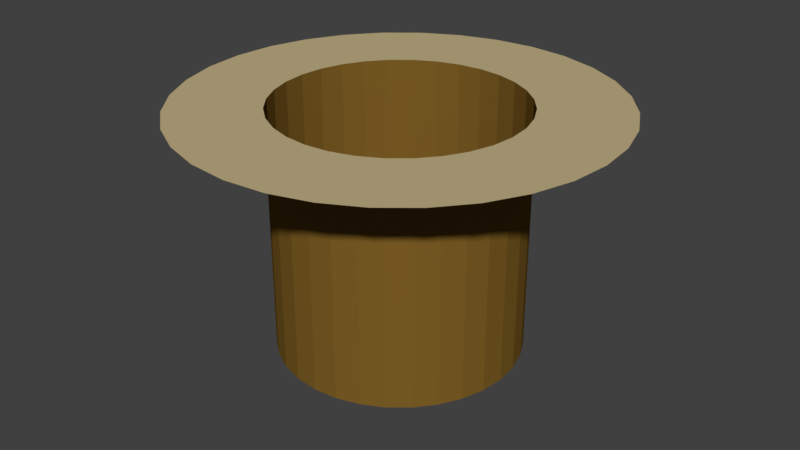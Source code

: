 # Source: Hole.blend  (saved by Blender 2.78.0; exported with 4.5.12 LTS)
import bpy
from mathutils import Matrix  # noqa: F401  (used for matrix-valued properties, if any)

bpy.ops.wm.read_factory_settings(use_empty=True)
scene = bpy.context.scene
scene.name = 'Scene'

# ---- collections
col_collection_1 = bpy.data.collections.new('Collection 1'); scene.collection.children.link(col_collection_1)

# ---- materials (node trees are filled in below, after node groups)
mat_hole = bpy.data.materials.new('Hole')
mat_hole.alpha_threshold = 0.0
mat_hole.use_transparent_shadow = False
mat_hole.diffuse_color = (0.214, 0.1168, 0.01941, 1.0)
mat_hole.roughness = 0.5
mat_hole.line_color = (0.0, 0.0, 0.0, 1.0)
mat_ground = bpy.data.materials.new('Ground')
mat_ground.alpha_threshold = 0.0
mat_ground.use_transparent_shadow = False
mat_ground.diffuse_color = (0.5277, 0.431, 0.2319, 1.0)
mat_ground.roughness = 0.5

# ---- material node trees

# ---- world
world_world = bpy.data.worlds.new('World'); scene.world = world_world
world_world.color = (0.05088, 0.05088, 0.05088)
world_world.use_sun_shadow = False
world_world.sun_shadow_jitter_overblur = 0.0
world_world.cycles.sampling_method = 'MANUAL'

# ---- meshes
me_cylinder = bpy.data.meshes.new('Cylinder')
me_cylinder.from_pydata([(0.0, 1.0, -1.0), (0.0, 1.0, 1.0), (0.1951, 0.9808, -1.0), (0.1951, 0.9808, 1.0), (0.3827, 0.9239, -1.0), (0.3827, 0.9239, 1.0), (0.5556, 0.8315, -1.0), (0.5556, 0.8315, 1.0), (0.7071, 0.7071, -1.0), (0.7071, 0.7071, 1.0), (0.8315, 0.5556, -1.0), (0.8315, 0.5556, 1.0), (0.9239, 0.3827, -1.0), (0.9239, 0.3827, 1.0), (0.9808, 0.1951, -1.0), (0.9808, 0.1951, 1.0), (1.0, 7.55e-08, -1.0), (1.0, 7.55e-08, 1.0), (0.9808, -0.1951, -1.0), (0.9808, -0.1951, 1.0), (0.9239, -0.3827, -1.0), (0.9239, -0.3827, 1.0), (0.8315, -0.5556, -1.0), (0.8315, -0.5556, 1.0), (0.7071, -0.7071, -1.0), (0.7071, -0.7071, 1.0), (0.5556, -0.8315, -1.0), (0.5556, -0.8315, 1.0), (0.3827, -0.9239, -1.0), (0.3827, -0.9239, 1.0), (0.1951, -0.9808, -1.0), (0.1951, -0.9808, 1.0), (-3.258e-07, -1.0, -1.0), (-3.258e-07, -1.0, 1.0), (-0.1951, -0.9808, -1.0), (-0.1951, -0.9808, 1.0), (-0.3827, -0.9239, -1.0), (-0.3827, -0.9239, 1.0), (-0.5556, -0.8315, -1.0), (-0.5556, -0.8315, 1.0), (-0.7071, -0.7071, -1.0), (-0.7071, -0.7071, 1.0), (-0.8315, -0.5556, -1.0), (-0.8315, -0.5556, 1.0), (-0.9239, -0.3827, -1.0), (-0.9239, -0.3827, 1.0), (-0.9808, -0.1951, -1.0), (-0.9808, -0.1951, 1.0), (-1.0, 9.656e-07, -1.0), (-1.0, 9.656e-07, 1.0), (-0.9808, 0.1951, -1.0), (-0.9808, 0.1951, 1.0), (-0.9239, 0.3827, -1.0), (-0.9239, 0.3827, 1.0), (-0.8315, 0.5556, -1.0), (-0.8315, 0.5556, 1.0), (-0.7071, 0.7071, -1.0), (-0.7071, 0.7071, 1.0), (-0.5556, 0.8315, -1.0), (-0.5556, 0.8315, 1.0), (-0.3827, 0.9239, -1.0), (-0.3827, 0.9239, 1.0), (-0.1951, 0.9808, -1.0), (-0.1951, 0.9808, 1.0), (-8.742e-08, 1.736, 1.0), (0.3387, 1.703, 1.0), (0.6644, 1.604, 1.0), (0.9646, 1.444, 1.0), (1.228, 1.228, 1.0), (1.444, 0.9646, 1.0), (1.604, 0.6644, 1.0), (1.703, 0.3387, 1.0), (1.736, -7.872e-08, 1.0), (1.703, -0.3387, 1.0), (1.604, -0.6644, 1.0), (1.444, -0.9646, 1.0), (1.228, -1.228, 1.0), (0.9646, -1.444, 1.0), (0.6644, -1.604, 1.0), (0.3387, -1.703, 1.0), (-6.531e-07, -1.736, 1.0), (-0.3387, -1.703, 1.0), (-0.6644, -1.604, 1.0), (-0.9646, -1.444, 1.0), (-1.228, -1.228, 1.0), (-1.444, -0.9646, 1.0), (-1.604, -0.6644, 1.0), (-1.703, -0.3387, 1.0), (-1.736, 1.467e-06, 1.0), (-1.703, 0.3387, 1.0), (-1.604, 0.6644, 1.0), (-1.444, 0.9646, 1.0), (-1.228, 1.228, 1.0), (-0.9646, 1.444, 1.0), (-0.6644, 1.604, 1.0), (-0.3387, 1.703, 1.0)], [], [(0, 2, 3, 1), (2, 4, 5, 3), (4, 6, 7, 5), (6, 8, 9, 7), (8, 10, 11, 9), (10, 12, 13, 11), (12, 14, 15, 13), (14, 16, 17, 15), (16, 18, 19, 17), (18, 20, 21, 19), (20, 22, 23, 21), (22, 24, 25, 23), (24, 26, 27, 25), (26, 28, 29, 27), (28, 30, 31, 29), (30, 32, 33, 31), (32, 34, 35, 33), (34, 36, 37, 35), (36, 38, 39, 37), (38, 40, 41, 39), (40, 42, 43, 41), (42, 44, 45, 43), (44, 46, 47, 45), (46, 48, 49, 47), (48, 50, 51, 49), (50, 52, 53, 51), (52, 54, 55, 53), (54, 56, 57, 55), (56, 58, 59, 57), (58, 60, 61, 59), (11, 13, 70, 69), (60, 62, 63, 61), (62, 0, 1, 63), (0, 62, 60, 58, 56, 54, 52, 50, 48, 46, 44, 42, 40, 38, 36, 34, 32, 30, 28, 26, 24, 22, 20, 18, 16, 14, 12, 10, 8, 6, 4, 2), (29, 31, 79, 78), (47, 49, 88, 87), (3, 5, 66, 65), (21, 23, 75, 74), (39, 41, 84, 83), (57, 59, 93, 92), (13, 15, 71, 70), (31, 33, 80, 79), (49, 51, 89, 88), (5, 7, 67, 66), (23, 25, 76, 75), (41, 43, 85, 84), (59, 61, 94, 93), (15, 17, 72, 71), (33, 35, 81, 80), (51, 53, 90, 89), (7, 9, 68, 67), (25, 27, 77, 76), (43, 45, 86, 85), (61, 63, 95, 94), (17, 19, 73, 72), (35, 37, 82, 81), (53, 55, 91, 90), (9, 11, 69, 68), (27, 29, 78, 77), (45, 47, 87, 86), (1, 3, 65, 64), (63, 1, 64, 95), (19, 21, 74, 73), (37, 39, 83, 82), (55, 57, 92, 91)])
me_cylinder.polygons.foreach_set('material_index', [0, 0, 0, 0, 0, 0, 0, 0, 0, 0, 0, 0, 0, 0, 0, 0, 0, 0, 0, 0, 0, 0, 0, 0, 0, 0, 0, 0, 0, 0, 1, 0, 0, 0, 1, 1, 1, 1, 1, 1, 1, 1, 1, 1, 1, 1, 1, 1, 1, 1, 1, 1, 1, 1, 1, 1, 1, 1, 1, 1, 1, 1, 1, 1, 1])
me_cylinder.materials.append(mat_hole)
me_cylinder.materials.append(mat_ground)
me_cylinder.use_remesh_preserve_volume = False
me_cylinder.use_remesh_preserve_attributes = False
me_cylinder.use_mirror_vertex_groups = False
me_cylinder.update()

# ---- objects
ob_cylinder = bpy.data.objects.new('Cylinder', me_cylinder)

# ---- transforms, parenting, visibility, modifiers, constraints
ob_cylinder.location = (0.0, 0.0, 0.0)
ob_cylinder.lineart.crease_threshold = 0.0

# ---- collection membership
col_collection_1.objects.link(ob_cylinder)

# ---- scene / render settings (as saved in the file)
scene.frame_start = 1; scene.frame_end = 250; scene.frame_set(1)
scene.render.engine = 'BLENDER_EEVEE_NEXT'
scene.render.resolution_percentage = 50
scene.render.dither_intensity = 0.0
scene.cycles.use_denoising = False
scene.cycles.samples = 128
scene.cycles.sampling_pattern = 'TABULATED_SOBOL'
scene.cycles.light_sampling_threshold = 0.0
scene.cycles.use_adaptive_sampling = False
scene.cycles.use_light_tree = False
scene.cycles.blur_glossy = 0.0
scene.cycles.sample_clamp_indirect = 0.0
scene.view_settings.view_transform = 'Standard'
bpy.context.view_layer.update()

# ---- added for rendering (the .blend has no active camera and no usable light): camera, sun
cam_auto = bpy.data.cameras.new('AutoCamera')
cam_auto.lens = 50.0
cam_auto.sensor_width = 36.0
cam_auto.clip_end = 1000.0
ob_auto_camera = bpy.data.objects.new('AutoCamera', cam_auto)
scene.collection.objects.link(ob_auto_camera)
ob_auto_camera.location = (4.90585, -5.88702, 3.92468)
ob_auto_camera.rotation_euler = (1.09748, -7.21219e-08, 0.694738)
scene.camera = ob_auto_camera
light_auto_sun = bpy.data.lights.new('AutoSun', 'SUN')
light_auto_sun.energy = 3.0
light_auto_sun.angle = 0.0523599
ob_auto_sun = bpy.data.objects.new('AutoSun', light_auto_sun)
scene.collection.objects.link(ob_auto_sun)
ob_auto_sun.rotation_euler = (0.872665, 0.174533, 0.523599)
bpy.context.view_layer.update()
